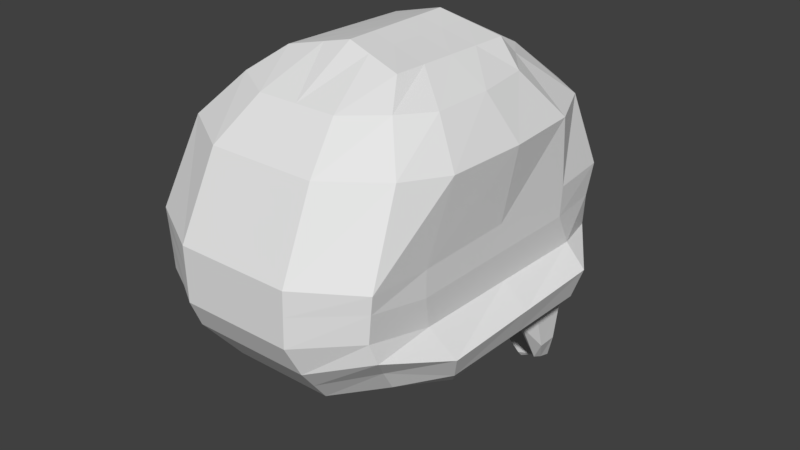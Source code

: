 # Source: czaszka.blend  (saved by Blender 2.79.0; exported with 4.5.12 LTS)
import bpy
from mathutils import Matrix  # noqa: F401  (used for matrix-valued properties, if any)

bpy.ops.wm.read_factory_settings(use_empty=True)
scene = bpy.context.scene
scene.name = 'Scene'

# ---- collections
col_collection_1 = bpy.data.collections.new('Collection 1'); scene.collection.children.link(col_collection_1)

# ---- world
world_world = bpy.data.worlds.new('World'); scene.world = world_world
world_world.color = (0.05088, 0.05088, 0.05088)
world_world.use_sun_shadow = False
world_world.sun_shadow_jitter_overblur = 0.0
world_world.cycles.sampling_method = 'MANUAL'

# ---- meshes
me_cube_001 = bpy.data.meshes.new('Cube.001')
me_cube_001.from_pydata([(-0.7177, -3.271, 2.418), (-0.7177, -1.577, 2.377), (1.192e-07, -1.696, 2.58), (1.192e-07, -3.131, 2.579), (-0.9715, -3.641, 2.18), (-0.7652, -1.365, 2.155), (1.192e-07, -3.915, 2.137), (1.192e-07, -0.9617, 2.118), (-1.121, -0.6651, 1.581), (1.192e-07, -4.419, 1.696), (1.192e-07, -0.2621, 1.543), (-1.328, -4.013, 1.734), (-1.323, -0.4665, 0.725), (1.192e-07, -4.873, 0.7654), (1.192e-07, -0.06345, 0.7654), (-1.43, -4.468, 0.8021), (-1.24, -0.4772, -0.08458), (1.192e-07, -4.873, 0.1217), (-2.83e-08, 0.1361, 0.1777), (-1.379, -4.468, 0.2672), (-1.173, -0.3475, -0.1975), (1.192e-07, -4.704, -0.2351), (1.192e-07, 0.05549, -0.2351), (-1.441, -4.412, 0.04601), (-1.054, -0.4442, -0.7237), (1.192e-07, -4.281, -0.7614), (4.57e-08, -0.03631, -0.6884), (-1.271, -4.007, -0.5032), (-0.7939, -0.2494, -1.059), (-4.319e-08, -0.06778, -1.14), (-1.408, -4.468, 0.5965), (-1.33, -0.6032, 0.3664), (1.192e-07, -4.873, 0.4752), (1.289e-07, 0.02571, 0.6272), (-1.319, -4.2, -0.2171), (-1.093, -0.4735, -0.6075), (1.192e-07, -4.493, -0.4983), (1.167e-07, -0.08419, -0.6131), (-0.7177, -2.022, 2.388), (1.192e-07, -2.073, 2.58), (-1.068, -1.736, 2.123), (-1.425, -1.352, 1.583), (-1.444, -1.325, 0.7654), (-1.422, -1.113, -0.007354), (-1.716, -1.192, -0.2351), (-1.428, -1.066, -0.7614), (-1.451, -1.363, 0.417), (-1.594, -1.23, -0.6066), (1.192e-07, -2.42, 2.58), (-0.7177, -2.432, 2.398), (-1.172, -2.451, 2.128), (-1.528, -2.359, 1.62), (-1.444, -2.49, 0.7654), (-1.422, -2.348, 0.03502), (-1.716, -2.346, -0.2351), (-1.428, -2.122, -0.7614), (-1.451, -2.516, 0.4361), (-1.594, -2.301, -0.5711), (1.192e-07, -2.784, 2.579), (-0.7177, -2.861, 2.408), (-1.172, -3.2, 2.133), (-1.528, -3.413, 1.659), (-1.448, -3.71, 0.7654), (-1.426, -3.64, 0.07938), (-1.716, -3.553, -0.2351), (-1.428, -3.227, -0.7614), (-1.455, -3.722, 0.4561), (-1.594, -3.423, -0.5338), (-0.299, -3.19, 2.512), (-0.299, -1.647, 2.496), (-0.4885, -0.9617, 2.118), (-0.4885, -3.915, 2.137), (-0.6488, -4.419, 1.696), (-0.6488, -0.2621, 1.543), (-0.7591, -0.06828, 0.408), (-0.6896, -4.873, 0.7654), (-0.6692, -4.873, 0.1217), (-0.3795, 0.02414, -0.2013), (-0.2145, 0.06162, -0.3523), (-0.7159, -4.704, -0.2351), (-0.6138, -4.281, -0.7614), (-0.4029, -0.1066, -0.7614), (-0.3303, -0.1881, -1.14), (-0.6804, -4.873, 0.4752), (-0.2699, -0.0736, 0.3857), (-0.6649, -4.493, -0.4983), (-0.3155, -0.07044, -0.7043), (-0.299, -2.051, 2.5), (-0.299, -2.425, 2.504), (-0.299, -2.816, 2.508), (5.995e-08, 0.07412, 0.4301), (-0.1777, -0.02568, 0.4051), (-0.6373, -0.696, -2.096), (0.01175, -0.3488, -2.112), (-1.101, -0.5681, -0.1852), (-1.026, -0.4849, -0.5548), (-0.8873, -0.6341, -1.314), (0.04109, -0.1995, -1.606), (-0.9625, -0.7162, -1.932), (0.02814, -0.2817, -1.938), (-1.534, -1.361, -0.2255), (-1.15, -0.6624, -0.8925), (-1.127, -0.7674, -1.586), (-0.9952, -0.6475, -1.949), (-1.506, -2.347, -0.06449), (-1.149, -1.253, -0.893), (-1.125, -1.02, -1.587), (-0.9943, -0.808, -1.903), (-1.208, -2.463, -0.2403), (-1.147, -1.672, -0.8934), (-1.083, -1.413, -1.147), (-0.9827, -0.9428, -1.846), (-0.1913, -0.3491, -2.11), (-0.5082, -0.2009, -1.52), (-0.4706, -0.2828, -1.927), (-0.4937, -0.3996, -1.434), (-0.5871, -0.4095, -1.394), (-0.5342, -0.3968, -1.528), (-0.6276, -0.4067, -1.488), (-0.4625, -0.3139, -1.55), (-0.3604, -0.3139, -1.55), (-0.4625, -0.3139, -1.448), (-0.3604, -0.3139, -1.448), (-0.2087, -0.3241, -1.481), (-0.3108, -0.3241, -1.481), (-0.2087, -0.3241, -1.583), (-0.3108, -0.3241, -1.583), (-0.6135, -0.5375, -1.335), (-0.7069, -0.5474, -1.295), (-0.654, -0.5347, -1.429), (-0.7474, -0.5446, -1.389), (-0.2109, -0.3305, -1.112), (-0.1101, -0.3437, -1.121), (-0.199, -0.3055, -1.013), (-0.09819, -0.3187, -1.022), (-0.484, -0.3393, -1.112), (-0.3832, -0.3525, -1.121), (-0.4722, -0.3143, -1.013), (-0.3713, -0.3275, -1.022), (-0.6999, -0.3458, -1.102), (-0.599, -0.359, -1.11), (-0.688, -0.3208, -1.003), (-0.5872, -0.334, -1.012)], [], [(40, 38, 1, 5), (71, 68, 0, 4), (89, 59, 0, 68), (70, 69, 2, 7), (73, 70, 7, 10), (72, 71, 4, 11), (41, 40, 5, 8), (42, 41, 8, 12), (75, 72, 11, 15), (74, 73, 10, 14), (84, 74, 14, 33), (83, 75, 15, 30), (46, 42, 12, 31), (44, 43, 16, 20), (79, 76, 19, 23), (78, 77, 18, 22), (85, 79, 23, 34), (47, 44, 20, 35), (82, 81, 26, 29), (43, 46, 31, 16), (76, 83, 30, 19), (91, 84, 33, 90), (45, 47, 35, 24), (80, 85, 34, 27), (81, 86, 37, 26), (55, 57, 47, 45), (53, 56, 46, 43), (57, 54, 44, 47), (54, 53, 43, 44), (56, 52, 42, 46), (52, 51, 41, 42), (51, 50, 40, 41), (69, 1, 38, 87), (50, 49, 38, 40), (60, 59, 49, 50), (61, 60, 50, 51), (62, 61, 51, 52), (66, 62, 52, 56), (64, 63, 53, 54), (67, 64, 54, 57), (63, 66, 56, 53), (65, 67, 57, 55), (87, 38, 49, 88), (27, 34, 67, 65), (19, 30, 66, 63), (34, 23, 64, 67), (23, 19, 63, 64), (30, 15, 62, 66), (15, 11, 61, 62), (11, 4, 60, 61), (4, 0, 59, 60), (88, 49, 59, 89), (48, 88, 89, 58), (39, 87, 88, 48), (2, 69, 87, 39), (24, 35, 86, 81), (25, 36, 85, 80), (17, 32, 83, 76), (28, 24, 81, 82), (36, 21, 79, 85), (35, 20, 78, 86), (20, 16, 77, 78), (21, 17, 76, 79), (32, 13, 75, 83), (12, 8, 73, 74), (13, 9, 72, 75), (9, 6, 71, 72), (8, 5, 70, 73), (5, 1, 69, 70), (58, 89, 68, 3), (6, 3, 68, 71), (77, 91, 90, 18), (101, 100, 94, 95), (102, 101, 95, 96), (103, 102, 96, 98), (114, 113, 97, 99), (112, 114, 99, 93), (107, 106, 102, 103), (106, 105, 101, 102), (105, 104, 100, 101), (109, 108, 104, 105), (110, 109, 105, 106), (111, 110, 106, 107), (92, 98, 114, 112), (98, 96, 113, 114), (142, 141, 139, 140), (138, 137, 135, 136), (134, 133, 131, 132), (130, 129, 127, 128), (118, 117, 115, 116), (119, 120, 122, 121), (126, 125, 123, 124)])
me_cube_001.use_remesh_preserve_volume = False
me_cube_001.use_remesh_preserve_attributes = False
me_cube_001.use_mirror_vertex_groups = False
me_cube_001.update()

# ---- objects
ob_cube = bpy.data.objects.new('Cube', me_cube_001)

# ---- transforms, parenting, visibility, modifiers, constraints
ob_cube.location = (2.293, -0.0938, 0.6635)
ob_cube.rotation_euler = (0.0, 0.0, 6.283)
ob_cube.scale = (0.1303, 0.1303, 0.1303)
ob_cube.lineart.crease_threshold = 0.0
_m = ob_cube.modifiers.new('Mirror', 'MIRROR')
_m = ob_cube.modifiers.new('Solidify', 'SOLIDIFY')
_m.thickness = 0.067
_m.nonmanifold_thickness_mode = 'FIXED'
_m.nonmanifold_merge_threshold = 0.0003

# ---- collection membership
col_collection_1.objects.link(ob_cube)

# ---- scene / render settings (as saved in the file)
scene.frame_start = 1; scene.frame_end = 250; scene.frame_set(1)
scene.render.engine = 'BLENDER_EEVEE_NEXT'
scene.render.resolution_percentage = 50
scene.render.dither_intensity = 0.0
scene.cycles.use_denoising = False
scene.cycles.samples = 128
scene.cycles.sampling_pattern = 'TABULATED_SOBOL'
scene.cycles.use_adaptive_sampling = False
scene.cycles.use_light_tree = False
scene.cycles.blur_glossy = 0.0
scene.cycles.sample_clamp_indirect = 0.0
scene.view_settings.view_transform = 'Standard'
bpy.context.view_layer.update()

# ---- added for rendering (the .blend has no active camera and no usable light): camera, sun
cam_auto = bpy.data.cameras.new('AutoCamera')
cam_auto.lens = 50.0
cam_auto.sensor_width = 36.0
cam_auto.clip_end = 1000.0
ob_auto_camera = bpy.data.objects.new('AutoCamera', cam_auto)
scene.collection.objects.link(ob_auto_camera)
ob_auto_camera.location = (3.21868, -1.51323, 1.43442)
ob_auto_camera.rotation_euler = (1.09748, -7.21219e-08, 0.694738)
scene.camera = ob_auto_camera
light_auto_sun = bpy.data.lights.new('AutoSun', 'SUN')
light_auto_sun.energy = 3.0
light_auto_sun.angle = 0.0523599
ob_auto_sun = bpy.data.objects.new('AutoSun', light_auto_sun)
scene.collection.objects.link(ob_auto_sun)
ob_auto_sun.rotation_euler = (0.872665, 0.174533, 0.523599)
bpy.context.view_layer.update()
